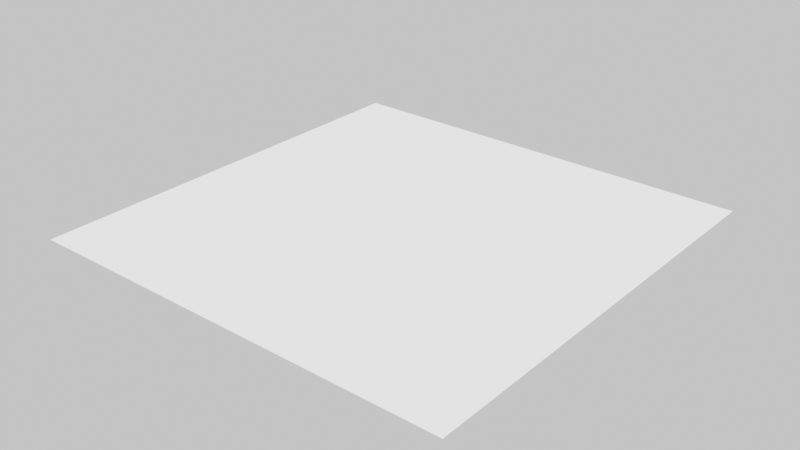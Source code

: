 # Source: prefab_ceiling_light.blend  (saved by Blender 4.4.32; exported with 4.5.12 LTS)
import bpy
from mathutils import Matrix  # noqa: F401  (used for matrix-valued properties, if any)

bpy.ops.wm.read_factory_settings(use_empty=True)
scene = bpy.context.scene
scene.name = 'Scene'

# ---- collections
col_collection = bpy.data.collections.new('Collection'); scene.collection.children.link(col_collection)

# ---- materials (node trees are filled in below, after node groups)
mat_lvl_0_ceiling_light = bpy.data.materials.new('lvl_0_ceiling_light')

# ---- material node trees
mat_lvl_0_ceiling_light.use_nodes = True; mat_lvl_0_ceiling_light.node_tree.nodes.clear()
_N = mat_lvl_0_ceiling_light.node_tree.nodes; _L = mat_lvl_0_ceiling_light.node_tree.links
n0 = _N.new('ShaderNodeBsdfPrincipled'); n0.name = 'Principled BSDF'; n0.location = (10, 300)
n0.inputs[0].default_value = (1.0, 1.0, 1.0, 1.0)
n0.inputs[2].default_value = 0.0
n0.inputs[28].default_value = 2.0
n1 = _N.new('ShaderNodeOutputMaterial'); n1.name = 'Material Output'; n1.location = (300, 300)
_L.new(n0.outputs[0], n1.inputs[0])
n1.is_active_output = True

# ---- world
world_world = bpy.data.worlds.new('World'); scene.world = world_world
world_world.use_nodes = True; world_world.node_tree.nodes.clear()
_N = world_world.node_tree.nodes; _L = world_world.node_tree.links
n0 = _N.new('ShaderNodeOutputWorld'); n0.name = 'World Output'; n0.location = (300, 300)
n1 = _N.new('ShaderNodeBackground'); n1.name = 'Background'; n1.location = (10, 300)
n1.inputs[0].default_value = (1.0, 1.0, 1.0, 1.0)
_L.new(n1.outputs[0], n0.inputs[0])
n0.is_active_output = True
world_world.color = (0.05088, 0.05088, 0.05088)
world_world.sun_shadow_jitter_overblur = 0.0

# ---- meshes
me_cube_002 = bpy.data.meshes.new('Cube.002')
me_cube_002.from_pydata([(0.6252, -0.6252, 2.293), (0.6252, 0.6252, 2.293), (-0.6252, -0.6252, 2.293), (-0.6252, 0.6252, 2.293)], [], [(0, 2, 3, 1)])
_uv = me_cube_002.uv_layers.new(name='UVMap')
_uv.uv.foreach_set('vector', [0.0311, 0.0311, 0.9689, 0.0311, 0.9689, 0.9689, 0.0311, 0.9689])
me_cube_002.materials.append(mat_lvl_0_ceiling_light)
me_cube_002.use_mirror_vertex_groups = False
me_cube_002.update()

# ---- objects
ob_cube_002 = bpy.data.objects.new('Cube.002', me_cube_002)

# ---- transforms, parenting, visibility, modifiers, constraints
ob_cube_002.location = (0.0, 0.0, 0.0)
ob_cube_002.lock_rotations_4d = False
ob_cube_002.empty_display_type = 'ARROWS'
ob_cube_002.lineart.crease_threshold = 0.0

# ---- collection membership
col_collection.objects.link(ob_cube_002)

# ---- scene / render settings (as saved in the file)
scene.frame_start = 1; scene.frame_end = 250; scene.frame_set(1)
scene.render.engine = 'BLENDER_EEVEE_NEXT'
bpy.context.view_layer.update()

# ---- added for rendering (the .blend has no active camera): camera
cam_auto = bpy.data.cameras.new('AutoCamera')
cam_auto.lens = 50.0
cam_auto.sensor_width = 36.0
cam_auto.clip_end = 1000.0
ob_auto_camera = bpy.data.objects.new('AutoCamera', cam_auto)
scene.collection.objects.link(ob_auto_camera)
ob_auto_camera.location = (1.63611, -1.96334, 3.60225)
ob_auto_camera.rotation_euler = (1.09748, -7.21219e-08, 0.694738)
scene.camera = ob_auto_camera
bpy.context.view_layer.update()
